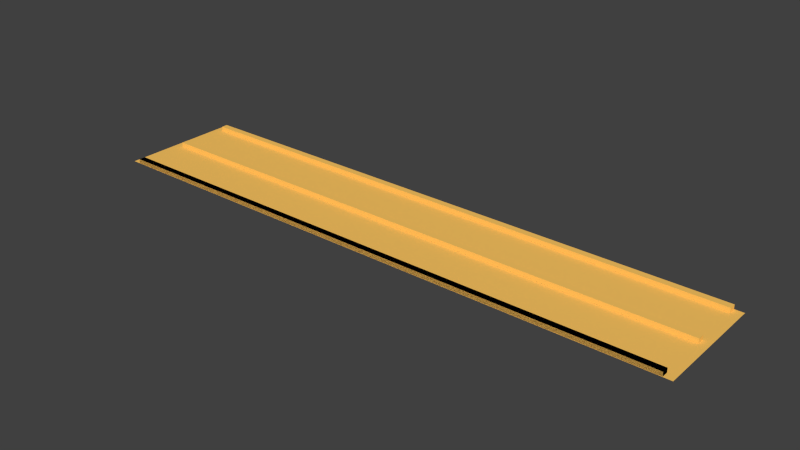 # Source: Street.blend  (saved by Blender 2.65.0; exported with 4.5.12 LTS)
import bpy
from mathutils import Matrix  # noqa: F401  (used for matrix-valued properties, if any)

bpy.ops.wm.read_factory_settings(use_empty=True)
scene = bpy.context.scene
scene.name = 'Scene'

# ---- collections
col_collection_1 = bpy.data.collections.new('Collection 1'); scene.collection.children.link(col_collection_1)

# ---- materials (node trees are filled in below, after node groups)
mat_material = bpy.data.materials.new('Material')
mat_material.alpha_threshold = 0.0
mat_material.use_transparent_shadow = False
mat_material.diffuse_color = (1.0, 0.5816, 0.1265, 1.0)
mat_material.roughness = 0.5
mat_material.line_color = (0.0, 0.0, 0.0, 1.0)

# ---- material node trees

# ---- world
world_world = bpy.data.worlds.new('World'); scene.world = world_world
world_world.color = (0.05088, 0.05088, 0.05088)
world_world.use_sun_shadow = False
world_world.sun_shadow_jitter_overblur = 0.0
world_world.cycles.sampling_method = 'MANUAL'
world_world.cycles.sample_map_resolution = 256

# ---- meshes
me_plane_001 = bpy.data.meshes.new('Plane.001')
me_plane_001.from_pydata([(109.9, 167.4, 1.208), (110.0, 77.57, 1.208), (-140.7, 167.0, 1.208), (-140.6, 77.22, 1.208), (106.5, 120.0, 1.282), (-137.3, 119.6, 1.282), (-137.3, 124.6, 1.282), (106.5, 125.0, 1.282), (106.5, 120.0, 4.511), (-137.3, 119.6, 4.511), (-137.3, 124.6, 4.511), (106.5, 125.0, 4.511), (106.5, 77.71, 1.282), (-137.2, 77.37, 1.282), (-137.2, 82.38, 1.282), (106.5, 82.73, 1.282), (106.5, 77.71, 4.511), (-137.2, 77.37, 4.511), (-137.2, 82.38, 4.511), (106.5, 82.73, 4.511), (106.5, 77.71, 1.282), (-137.2, 77.37, 1.282), (-137.2, 82.38, 1.282), (106.5, 82.73, 1.282), (106.5, 77.71, 4.511), (-137.2, 77.37, 4.511), (-137.2, 82.38, 4.511), (106.5, 82.73, 4.511), (106.1, 162.1, 1.286), (-137.6, 161.8, 1.286), (-137.6, 166.8, 1.286), (106.1, 167.2, 1.286), (106.1, 162.1, 4.515), (-137.6, 161.8, 4.515), (-137.6, 166.8, 4.515), (106.1, 167.2, 4.515)], [], [(1, 0, 2, 3), (8, 9, 5, 4), (9, 10, 6, 5), (10, 11, 7, 6), (11, 8, 4, 7), (4, 5, 6, 7), (11, 10, 9, 8), (16, 17, 13, 12), (17, 18, 14, 13), (18, 19, 15, 14), (19, 16, 12, 15), (12, 13, 14, 15), (19, 18, 17, 16), (24, 25, 21, 20), (25, 26, 22, 21), (26, 27, 23, 22), (27, 24, 20, 23), (20, 21, 22, 23), (27, 26, 25, 24), (32, 33, 29, 28), (33, 34, 30, 29), (34, 35, 31, 30), (35, 32, 28, 31), (28, 29, 30, 31), (35, 34, 33, 32)])
me_plane_001.materials.append(mat_material)
me_plane_001.use_remesh_preserve_volume = False
me_plane_001.use_remesh_preserve_attributes = False
me_plane_001.use_mirror_vertex_groups = False
me_plane_001.update()

# ---- objects
ob_street = bpy.data.objects.new('Street', me_plane_001)
ob_microbus_body = bpy.data.objects.new('microbus.body', None)
ob_control_wheel = bpy.data.objects.new('control wheel', None)
ob_fetees = bpy.data.objects.new('Fetees', None)
ob_tyre_bl = bpy.data.objects.new('Tyre.BL', None)
ob_tyre_br = bpy.data.objects.new('Tyre.BR', None)
ob_tyre_fl = bpy.data.objects.new('Tyre.FL', None)
ob_tyre_fr = bpy.data.objects.new('Tyre.FR', None)
ob_null = bpy.data.objects.new('(null)', None)
ob_car = bpy.data.objects.new('car', None)
ob_car_1 = bpy.data.objects.new('car', None)

# ---- transforms, parenting, visibility, modifiers, constraints
ob_street.location = (0.0, 0.0, 1.116)
ob_street.scale = (1.807, 1.0, 1.0)
ob_street.lineart.crease_threshold = 0.0
ob_microbus_body.location = (0.0, 0.0, 0.0)
ob_control_wheel.location = (0.0, 0.0, 0.0)
ob_fetees.location = (0.0, 0.0, 0.0)
ob_tyre_bl.location = (0.0, 0.0, 0.0)
ob_tyre_br.location = (0.0, 0.0, 0.0)
ob_tyre_fl.location = (0.0, 0.0, 0.0)
ob_tyre_fr.location = (0.0, 0.0, 0.0)
ob_null.location = (0.0, 0.0, 0.0)
ob_car.location = (0.0, 0.0, 0.0)
ob_car_1.location = (0.0, 0.0, 0.0)

# ---- collection membership
col_collection_1.objects.link(ob_street)
col_collection_1.objects.link(ob_microbus_body)
col_collection_1.objects.link(ob_control_wheel)
col_collection_1.objects.link(ob_fetees)
col_collection_1.objects.link(ob_tyre_bl)
col_collection_1.objects.link(ob_tyre_br)
col_collection_1.objects.link(ob_tyre_fl)
col_collection_1.objects.link(ob_tyre_fr)
col_collection_1.objects.link(ob_null)
col_collection_1.objects.link(ob_car)
col_collection_1.objects.link(ob_car_1)

# ---- scene / render settings (as saved in the file)
scene.frame_start = 1; scene.frame_end = 250; scene.frame_set(29)
scene.render.engine = 'BLENDER_EEVEE_NEXT'
scene.render.image_settings.color_mode = 'RGB'
scene.render.image_settings.compression = 90
scene.render.resolution_percentage = 50
scene.render.dither_intensity = 0.0
scene.render.bake_margin = 2
scene.render.bake_bias = 0.0
scene.cycles.use_denoising = False
scene.cycles.samples = 10
scene.cycles.sampling_pattern = 'TABULATED_SOBOL'
scene.cycles.light_sampling_threshold = 0.0
scene.cycles.use_adaptive_sampling = False
scene.cycles.use_light_tree = False
scene.cycles.blur_glossy = 0.0
scene.cycles.volume_bounces = 1
scene.cycles.pixel_filter_type = 'GAUSSIAN'
scene.cycles.sample_clamp_indirect = 0.0
scene.view_settings.view_transform = 'Standard'
bpy.context.view_layer.update()

# ---- added for rendering (the .blend has no active camera and no usable light): camera, sun
cam_auto = bpy.data.cameras.new('AutoCamera')
cam_auto.lens = 50.0
cam_auto.sensor_width = 36.0
cam_auto.clip_end = 7501.65
ob_auto_camera = bpy.data.objects.new('AutoCamera', cam_auto)
scene.collection.objects.link(ob_auto_camera)
ob_auto_camera.location = (399.714, -390.644, 345.934)
ob_auto_camera.rotation_euler = (1.09748, -7.21219e-08, 0.694738)
scene.camera = ob_auto_camera
light_auto_sun = bpy.data.lights.new('AutoSun', 'SUN')
light_auto_sun.energy = 3.0
light_auto_sun.angle = 0.0523599
ob_auto_sun = bpy.data.objects.new('AutoSun', light_auto_sun)
scene.collection.objects.link(ob_auto_sun)
ob_auto_sun.rotation_euler = (0.872665, 0.174533, 0.523599)
bpy.context.view_layer.update()
